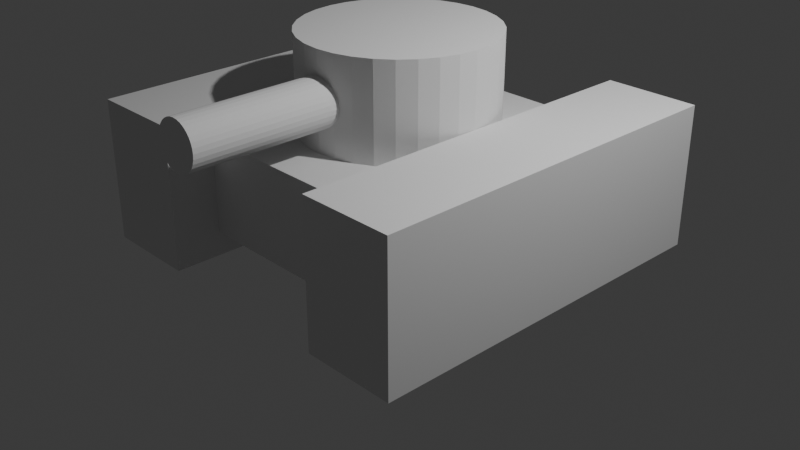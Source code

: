 # Source: battle-city.blend  (saved by Blender 4.0.36; exported with 4.5.12 LTS)
import bpy
from mathutils import Matrix  # noqa: F401  (used for matrix-valued properties, if any)

bpy.ops.wm.read_factory_settings(use_empty=True)
scene = bpy.context.scene
scene.name = 'Scene'

# ---- collections
col_collection = bpy.data.collections.new('Collection'); scene.collection.children.link(col_collection)

# ---- materials (node trees are filled in below, after node groups)
mat_material = bpy.data.materials.new('Material')
mat_material.alpha_threshold = 0.0
mat_material.use_transparent_shadow = False
mat_material.roughness = 0.5
mat_material.line_color = (0.0, 0.0, 0.0, 1.0)

# ---- material node trees
mat_material.use_nodes = True; mat_material.node_tree.nodes.clear()
_N = mat_material.node_tree.nodes; _L = mat_material.node_tree.links
n0 = _N.new('ShaderNodeOutputMaterial'); n0.name = 'Material Output'; n0.location = (300, 300)
n1 = _N.new('ShaderNodeBsdfPrincipled'); n1.name = 'Principled BSDF'; n1.location = (10, 300)
n1.inputs[3].default_value = 1.45
_L.new(n1.outputs[0], n0.inputs[0])
n0.is_active_output = True

# ---- world
world_world = bpy.data.worlds.new('World'); scene.world = world_world
world_world.use_nodes = True; world_world.node_tree.nodes.clear()
_N = world_world.node_tree.nodes; _L = world_world.node_tree.links
n0 = _N.new('ShaderNodeOutputWorld'); n0.name = 'World Output'; n0.location = (300, 300)
n1 = _N.new('ShaderNodeBackground'); n1.name = 'Background'; n1.location = (10, 300)
n1.inputs[0].default_value = (0.05088, 0.05088, 0.05088, 1.0)
_L.new(n1.outputs[0], n0.inputs[0])
n0.is_active_output = True
world_world.color = (0.05088, 0.05088, 0.05088)
world_world.use_sun_shadow = False
world_world.sun_shadow_jitter_overblur = 0.0

# ---- cameras
cam_camera = bpy.data.cameras.new('Camera')
cam_camera.clip_end = 100.0
cam_camera.ortho_scale = 7.314

# ---- lights
light_light = bpy.data.lights.new('Light', 'POINT')
light_light.transmission_factor = 0.0
light_light.use_soft_falloff = False
light_light.energy = 1000.0
light_light.shadow_soft_size = 0.1
light_light.shadow_maximum_resolution = 0.006
light_light.use_absolute_resolution = True

# ---- meshes
me_cube = bpy.data.meshes.new('Cube')
me_cube.from_pydata([(1.0, 1.0, 1.0), (1.0, 1.0, -1.0), (1.0, -1.0, 1.0), (1.0, -1.0, -1.0), (-1.0, 1.0, 1.0), (-1.0, 1.0, -1.0), (-1.0, -1.0, 1.0), (-1.0, -1.0, -1.0)], [], [(0, 4, 6, 2), (3, 2, 6, 7), (7, 6, 4, 5), (5, 1, 3, 7), (1, 0, 2, 3), (5, 4, 0, 1)])
_uv = me_cube.uv_layers.new(name='UVMap')
_uv.uv.foreach_set('vector', [0.625, 0.5, 0.875, 0.5, 0.875, 0.75, 0.625, 0.75, 0.375, 0.75, 0.625, 0.75, 0.625, 1.0, 0.375, 1.0, 0.375, 0.0, 0.625, 0.0, 0.625, 0.25, 0.375, 0.25, 0.125, 0.5, 0.375, 0.5, 0.375, 0.75, 0.125, 0.75, 0.375, 0.5, 0.625, 0.5, 0.625, 0.75, 0.375, 0.75, 0.375, 0.25, 0.625, 0.25, 0.625, 0.5, 0.375, 0.5])
me_cube.materials.append(mat_material)
me_cube.use_mirror_vertex_groups = False
me_cube.update()
me_cylinder = bpy.data.meshes.new('Cylinder')
me_cylinder.from_pydata([(0.0, 0.6926, -0.3253), (0.0, 0.6926, 0.3253), (0.1351, 0.6793, -0.3253), (0.1351, 0.6793, 0.3253), (0.265, 0.6399, -0.3253), (0.265, 0.6399, 0.3253), (0.3848, 0.5759, -0.3253), (0.3848, 0.5759, 0.3253), (0.4897, 0.4897, -0.3253), (0.4897, 0.4897, 0.3253), (0.5759, 0.3848, -0.3253), (0.5759, 0.3848, 0.3253), (0.6399, 0.265, -0.3253), (0.6399, 0.265, 0.3253), (0.6793, 0.1351, -0.3253), (0.6793, 0.1351, 0.3253), (0.6926, 0.0, -0.3253), (0.6926, 0.0, 0.3253), (0.6793, -0.1351, -0.3253), (0.6793, -0.1351, 0.3253), (0.6399, -0.265, -0.3253), (0.6399, -0.265, 0.3253), (0.5759, -0.3848, -0.3253), (0.5759, -0.3848, 0.3253), (0.4897, -0.4897, -0.3253), (0.4897, -0.4897, 0.3253), (0.3848, -0.5759, -0.3253), (0.3848, -0.5759, 0.3253), (0.265, -0.6399, -0.3253), (0.265, -0.6399, 0.3253), (0.1351, -0.6793, -0.3253), (0.1351, -0.6793, 0.3253), (0.0, -0.6926, -0.3253), (0.0, -0.6926, 0.3253), (-0.1351, -0.6793, -0.3253), (-0.1351, -0.6793, 0.3253), (-0.265, -0.6399, -0.3253), (-0.265, -0.6399, 0.3253), (-0.3848, -0.5759, -0.3253), (-0.3848, -0.5759, 0.3253), (-0.4897, -0.4897, -0.3253), (-0.4897, -0.4897, 0.3253), (-0.5759, -0.3848, -0.3253), (-0.5759, -0.3848, 0.3253), (-0.6399, -0.265, -0.3253), (-0.6399, -0.265, 0.3253), (-0.6793, -0.1351, -0.3253), (-0.6793, -0.1351, 0.3253), (-0.6926, 0.0, -0.3253), (-0.6926, 0.0, 0.3253), (-0.6793, 0.1351, -0.3253), (-0.6793, 0.1351, 0.3253), (-0.6399, 0.265, -0.3253), (-0.6399, 0.265, 0.3253), (-0.5759, 0.3848, -0.3253), (-0.5759, 0.3848, 0.3253), (-0.4897, 0.4897, -0.3253), (-0.4897, 0.4897, 0.3253), (-0.3848, 0.5759, -0.3253), (-0.3848, 0.5759, 0.3253), (-0.265, 0.6399, -0.3253), (-0.265, 0.6399, 0.3253), (-0.1351, 0.6793, -0.3253), (-0.1351, 0.6793, 0.3253)], [], [(0, 1, 3, 2), (2, 3, 5, 4), (4, 5, 7, 6), (6, 7, 9, 8), (8, 9, 11, 10), (10, 11, 13, 12), (12, 13, 15, 14), (14, 15, 17, 16), (16, 17, 19, 18), (18, 19, 21, 20), (20, 21, 23, 22), (22, 23, 25, 24), (24, 25, 27, 26), (26, 27, 29, 28), (28, 29, 31, 30), (30, 31, 33, 32), (32, 33, 35, 34), (34, 35, 37, 36), (36, 37, 39, 38), (38, 39, 41, 40), (40, 41, 43, 42), (42, 43, 45, 44), (44, 45, 47, 46), (46, 47, 49, 48), (48, 49, 51, 50), (50, 51, 53, 52), (52, 53, 55, 54), (54, 55, 57, 56), (56, 57, 59, 58), (58, 59, 61, 60), (3, 1, 63, 61, 59, 57, 55, 53, 51, 49, 47, 45, 43, 41, 39, 37, 35, 33, 31, 29, 27, 25, 23, 21, 19, 17, 15, 13, 11, 9, 7, 5), (60, 61, 63, 62), (62, 63, 1, 0), (0, 2, 4, 6, 8, 10, 12, 14, 16, 18, 20, 22, 24, 26, 28, 30, 32, 34, 36, 38, 40, 42, 44, 46, 48, 50, 52, 54, 56, 58, 60, 62)])
_uv = me_cylinder.uv_layers.new(name='UVMap')
_uv.uv.foreach_set('vector', [1.0, 0.5, 1.0, 1.0, 0.9688, 1.0, 0.9688, 0.5, 0.9688, 0.5, 0.9688, 1.0, 0.9375, 1.0, 0.9375, 0.5, 0.9375, 0.5, 0.9375, 1.0, 0.9062, 1.0, 0.9062, 0.5, 0.9062, 0.5, 0.9062, 1.0, 0.875, 1.0, 0.875, 0.5, 0.875, 0.5, 0.875, 1.0, 0.8438, 1.0, 0.8438, 0.5, 0.8438, 0.5, 0.8438, 1.0, 0.8125, 1.0, 0.8125, 0.5, 0.8125, 0.5, 0.8125, 1.0, 0.7812, 1.0, 0.7812, 0.5, 0.7812, 0.5, 0.7812, 1.0, 0.75, 1.0, 0.75, 0.5, 0.75, 0.5, 0.75, 1.0, 0.7188, 1.0, 0.7188, 0.5, 0.7188, 0.5, 0.7188, 1.0, 0.6875, 1.0, 0.6875, 0.5, 0.6875, 0.5, 0.6875, 1.0, 0.6562, 1.0, 0.6562, 0.5, 0.6562, 0.5, 0.6562, 1.0, 0.625, 1.0, 0.625, 0.5, 0.625, 0.5, 0.625, 1.0, 0.5938, 1.0, 0.5938, 0.5, 0.5938, 0.5, 0.5938, 1.0, 0.5625, 1.0, 0.5625, 0.5, 0.5625, 0.5, 0.5625, 1.0, 0.5312, 1.0, 0.5312, 0.5, 0.5312, 0.5, 0.5312, 1.0, 0.5, 1.0, 0.5, 0.5, 0.5, 0.5, 0.5, 1.0, 0.4688, 1.0, 0.4688, 0.5, 0.4688, 0.5, 0.4688, 1.0, 0.4375, 1.0, 0.4375, 0.5, 0.4375, 0.5, 0.4375, 1.0, 0.4062, 1.0, 0.4062, 0.5, 0.4062, 0.5, 0.4062, 1.0, 0.375, 1.0, 0.375, 0.5, 0.375, 0.5, 0.375, 1.0, 0.3438, 1.0, 0.3438, 0.5, 0.3438, 0.5, 0.3438, 1.0, 0.3125, 1.0, 0.3125, 0.5, 0.3125, 0.5, 0.3125, 1.0, 0.2812, 1.0, 0.2812, 0.5, 0.2812, 0.5, 0.2812, 1.0, 0.25, 1.0, 0.25, 0.5, 0.25, 0.5, 0.25, 1.0, 0.2188, 1.0, 0.2188, 0.5, 0.2188, 0.5, 0.2188, 1.0, 0.1875, 1.0, 0.1875, 0.5, 0.1875, 0.5, 0.1875, 1.0, 0.1562, 1.0, 0.1562, 0.5, 0.1562, 0.5, 0.1562, 1.0, 0.125, 1.0, 0.125, 0.5, 0.125, 0.5, 0.125, 1.0, 0.09375, 1.0, 0.09375, 0.5, 0.09375, 0.5, 0.09375, 1.0, 0.0625, 1.0, 0.0625, 0.5, 0.2968, 0.4854, 0.25, 0.49, 0.2032, 0.4854, 0.1582, 0.4717, 0.1167, 0.4496, 0.08029, 0.4197, 0.05045, 0.3833, 0.02827, 0.3418, 0.01461, 0.2968, 0.01, 0.25, 0.01461, 0.2032, 0.02827, 0.1582, 0.05045, 0.1167, 0.08029, 0.08029, 0.1167, 0.05045, 0.1582, 0.02827, 0.2032, 0.01461, 0.25, 0.01, 0.2968, 0.01461, 0.3418, 0.02827, 0.3833, 0.05045, 0.4197, 0.08029, 0.4496, 0.1167, 0.4717, 0.1582, 0.4854, 0.2032, 0.49, 0.25, 0.4854, 0.2968, 0.4717, 0.3418, 0.4496, 0.3833, 0.4197, 0.4197, 0.3833, 0.4496, 0.3418, 0.4717, 0.0625, 0.5, 0.0625, 1.0, 0.03125, 1.0, 0.03125, 0.5, 0.03125, 0.5, 0.03125, 1.0, 0.0, 1.0, 0.0, 0.5, 0.75, 0.49, 0.7968, 0.4854, 0.8418, 0.4717, 0.8833, 0.4496, 0.9197, 0.4197, 0.9496, 0.3833, 0.9717, 0.3418, 0.9854, 0.2968, 0.99, 0.25, 0.9854, 0.2032, 0.9717, 0.1582, 0.9496, 0.1167, 0.9197, 0.08029, 0.8833, 0.05045, 0.8418, 0.02827, 0.7968, 0.01461, 0.75, 0.01, 0.7032, 0.01461, 0.6582, 0.02827, 0.6167, 0.05045, 0.5803, 0.08029, 0.5504, 0.1167, 0.5283, 0.1582, 0.5146, 0.2032, 0.51, 0.25, 0.5146, 0.2968, 0.5283, 0.3418, 0.5504, 0.3833, 0.5803, 0.4197, 0.6167, 0.4496, 0.6582, 0.4717, 0.7032, 0.4854])
me_cylinder.update()
me_cylinder_001 = bpy.data.meshes.new('Cylinder.001')
me_cylinder_001.from_pydata([(0.0, 0.2251, -2.078), (0.0, 0.2251, 2.078), (0.04392, 0.2208, -2.078), (0.04392, 0.2208, 2.078), (0.08615, 0.208, -2.078), (0.08615, 0.208, 2.078), (0.1251, 0.1872, -2.078), (0.1251, 0.1872, 2.078), (0.1592, 0.1592, -2.078), (0.1592, 0.1592, 2.078), (0.1872, 0.1251, -2.078), (0.1872, 0.1251, 2.078), (0.208, 0.08615, -2.078), (0.208, 0.08615, 2.078), (0.2208, 0.04392, -2.078), (0.2208, 0.04392, 2.078), (0.2251, 0.0, -2.078), (0.2251, 0.0, 2.078), (0.2208, -0.04392, -2.078), (0.2208, -0.04392, 2.078), (0.208, -0.08615, -2.078), (0.208, -0.08615, 2.078), (0.1872, -0.1251, -2.078), (0.1872, -0.1251, 2.078), (0.1592, -0.1592, -2.078), (0.1592, -0.1592, 2.078), (0.1251, -0.1872, -2.078), (0.1251, -0.1872, 2.078), (0.08615, -0.208, -2.078), (0.08615, -0.208, 2.078), (0.04392, -0.2208, -2.078), (0.04392, -0.2208, 2.078), (0.0, -0.2251, -2.078), (0.0, -0.2251, 2.078), (-0.04392, -0.2208, -2.078), (-0.04392, -0.2208, 2.078), (-0.08615, -0.208, -2.078), (-0.08615, -0.208, 2.078), (-0.1251, -0.1872, -2.078), (-0.1251, -0.1872, 2.078), (-0.1592, -0.1592, -2.078), (-0.1592, -0.1592, 2.078), (-0.1872, -0.1251, -2.078), (-0.1872, -0.1251, 2.078), (-0.208, -0.08615, -2.078), (-0.208, -0.08615, 2.078), (-0.2208, -0.04392, -2.078), (-0.2208, -0.04392, 2.078), (-0.2251, 0.0, -2.078), (-0.2251, 0.0, 2.078), (-0.2208, 0.04392, -2.078), (-0.2208, 0.04392, 2.078), (-0.208, 0.08615, -2.078), (-0.208, 0.08615, 2.078), (-0.1872, 0.1251, -2.078), (-0.1872, 0.1251, 2.078), (-0.1592, 0.1592, -2.078), (-0.1592, 0.1592, 2.078), (-0.1251, 0.1872, -2.078), (-0.1251, 0.1872, 2.078), (-0.08615, 0.208, -2.078), (-0.08615, 0.208, 2.078), (-0.04392, 0.2208, -2.078), (-0.04392, 0.2208, 2.078)], [], [(0, 1, 3, 2), (2, 3, 5, 4), (4, 5, 7, 6), (6, 7, 9, 8), (8, 9, 11, 10), (10, 11, 13, 12), (12, 13, 15, 14), (14, 15, 17, 16), (16, 17, 19, 18), (18, 19, 21, 20), (20, 21, 23, 22), (22, 23, 25, 24), (24, 25, 27, 26), (26, 27, 29, 28), (28, 29, 31, 30), (30, 31, 33, 32), (32, 33, 35, 34), (34, 35, 37, 36), (36, 37, 39, 38), (38, 39, 41, 40), (40, 41, 43, 42), (42, 43, 45, 44), (44, 45, 47, 46), (46, 47, 49, 48), (48, 49, 51, 50), (50, 51, 53, 52), (52, 53, 55, 54), (54, 55, 57, 56), (56, 57, 59, 58), (58, 59, 61, 60), (3, 1, 63, 61, 59, 57, 55, 53, 51, 49, 47, 45, 43, 41, 39, 37, 35, 33, 31, 29, 27, 25, 23, 21, 19, 17, 15, 13, 11, 9, 7, 5), (60, 61, 63, 62), (62, 63, 1, 0), (0, 2, 4, 6, 8, 10, 12, 14, 16, 18, 20, 22, 24, 26, 28, 30, 32, 34, 36, 38, 40, 42, 44, 46, 48, 50, 52, 54, 56, 58, 60, 62)])
_uv = me_cylinder_001.uv_layers.new(name='UVMap')
_uv.uv.foreach_set('vector', [1.0, 0.5, 1.0, 1.0, 0.9688, 1.0, 0.9688, 0.5, 0.9688, 0.5, 0.9688, 1.0, 0.9375, 1.0, 0.9375, 0.5, 0.9375, 0.5, 0.9375, 1.0, 0.9062, 1.0, 0.9062, 0.5, 0.9062, 0.5, 0.9062, 1.0, 0.875, 1.0, 0.875, 0.5, 0.875, 0.5, 0.875, 1.0, 0.8438, 1.0, 0.8438, 0.5, 0.8438, 0.5, 0.8438, 1.0, 0.8125, 1.0, 0.8125, 0.5, 0.8125, 0.5, 0.8125, 1.0, 0.7812, 1.0, 0.7812, 0.5, 0.7812, 0.5, 0.7812, 1.0, 0.75, 1.0, 0.75, 0.5, 0.75, 0.5, 0.75, 1.0, 0.7188, 1.0, 0.7188, 0.5, 0.7188, 0.5, 0.7188, 1.0, 0.6875, 1.0, 0.6875, 0.5, 0.6875, 0.5, 0.6875, 1.0, 0.6562, 1.0, 0.6562, 0.5, 0.6562, 0.5, 0.6562, 1.0, 0.625, 1.0, 0.625, 0.5, 0.625, 0.5, 0.625, 1.0, 0.5938, 1.0, 0.5938, 0.5, 0.5938, 0.5, 0.5938, 1.0, 0.5625, 1.0, 0.5625, 0.5, 0.5625, 0.5, 0.5625, 1.0, 0.5312, 1.0, 0.5312, 0.5, 0.5312, 0.5, 0.5312, 1.0, 0.5, 1.0, 0.5, 0.5, 0.5, 0.5, 0.5, 1.0, 0.4688, 1.0, 0.4688, 0.5, 0.4688, 0.5, 0.4688, 1.0, 0.4375, 1.0, 0.4375, 0.5, 0.4375, 0.5, 0.4375, 1.0, 0.4062, 1.0, 0.4062, 0.5, 0.4062, 0.5, 0.4062, 1.0, 0.375, 1.0, 0.375, 0.5, 0.375, 0.5, 0.375, 1.0, 0.3438, 1.0, 0.3438, 0.5, 0.3438, 0.5, 0.3438, 1.0, 0.3125, 1.0, 0.3125, 0.5, 0.3125, 0.5, 0.3125, 1.0, 0.2812, 1.0, 0.2812, 0.5, 0.2812, 0.5, 0.2812, 1.0, 0.25, 1.0, 0.25, 0.5, 0.25, 0.5, 0.25, 1.0, 0.2188, 1.0, 0.2188, 0.5, 0.2188, 0.5, 0.2188, 1.0, 0.1875, 1.0, 0.1875, 0.5, 0.1875, 0.5, 0.1875, 1.0, 0.1562, 1.0, 0.1562, 0.5, 0.1562, 0.5, 0.1562, 1.0, 0.125, 1.0, 0.125, 0.5, 0.125, 0.5, 0.125, 1.0, 0.09375, 1.0, 0.09375, 0.5, 0.09375, 0.5, 0.09375, 1.0, 0.0625, 1.0, 0.0625, 0.5, 0.2968, 0.4854, 0.25, 0.49, 0.2032, 0.4854, 0.1582, 0.4717, 0.1167, 0.4496, 0.08029, 0.4197, 0.05045, 0.3833, 0.02827, 0.3418, 0.01461, 0.2968, 0.01, 0.25, 0.01461, 0.2032, 0.02827, 0.1582, 0.05045, 0.1167, 0.08029, 0.08029, 0.1167, 0.05045, 0.1582, 0.02827, 0.2032, 0.01461, 0.25, 0.01, 0.2968, 0.01461, 0.3418, 0.02827, 0.3833, 0.05045, 0.4197, 0.08029, 0.4496, 0.1167, 0.4717, 0.1582, 0.4854, 0.2032, 0.49, 0.25, 0.4854, 0.2968, 0.4717, 0.3418, 0.4496, 0.3833, 0.4197, 0.4197, 0.3833, 0.4496, 0.3418, 0.4717, 0.0625, 0.5, 0.0625, 1.0, 0.03125, 1.0, 0.03125, 0.5, 0.03125, 0.5, 0.03125, 1.0, 0.0, 1.0, 0.0, 0.5, 0.75, 0.49, 0.7968, 0.4854, 0.8418, 0.4717, 0.8833, 0.4496, 0.9197, 0.4197, 0.9496, 0.3833, 0.9717, 0.3418, 0.9854, 0.2968, 0.99, 0.25, 0.9854, 0.2032, 0.9717, 0.1582, 0.9496, 0.1167, 0.9197, 0.08029, 0.8833, 0.05045, 0.8418, 0.02827, 0.7968, 0.01461, 0.75, 0.01, 0.7032, 0.01461, 0.6582, 0.02827, 0.6167, 0.05045, 0.5803, 0.08029, 0.5504, 0.1167, 0.5283, 0.1582, 0.5146, 0.2032, 0.51, 0.25, 0.5146, 0.2968, 0.5283, 0.3418, 0.5504, 0.3833, 0.5803, 0.4197, 0.6167, 0.4496, 0.6582, 0.4717, 0.7032, 0.4854])
me_cylinder_001.update()
me_cube_001 = bpy.data.meshes.new('Cube.001')
me_cube_001.from_pydata([(-0.9173, -1.419, -0.4152), (-0.9173, -1.419, 0.4152), (-0.9173, 1.419, -0.4152), (-0.9173, 1.419, 0.4152), (0.9173, -1.419, -0.4152), (0.9173, -1.419, 0.4152), (0.9173, 1.419, -0.4152), (0.9173, 1.419, 0.4152)], [], [(0, 1, 3, 2), (2, 3, 7, 6), (6, 7, 5, 4), (4, 5, 1, 0), (2, 6, 4, 0), (7, 3, 1, 5)])
_uv = me_cube_001.uv_layers.new(name='UVMap')
_uv.uv.foreach_set('vector', [0.375, 0.0, 0.625, 0.0, 0.625, 0.25, 0.375, 0.25, 0.375, 0.25, 0.625, 0.25, 0.625, 0.5, 0.375, 0.5, 0.375, 0.5, 0.625, 0.5, 0.625, 0.75, 0.375, 0.75, 0.375, 0.75, 0.625, 0.75, 0.625, 1.0, 0.375, 1.0, 0.125, 0.5, 0.375, 0.5, 0.375, 0.75, 0.125, 0.75, 0.625, 0.5, 0.875, 0.5, 0.875, 0.75, 0.625, 0.75])
me_cube_001.update()
me_cube_002 = bpy.data.meshes.new('Cube.002')
me_cube_002.from_pydata([(-0.9173, -1.419, -0.4152), (-0.9173, -1.419, 0.4152), (-0.9173, 1.419, -0.4152), (-0.9173, 1.419, 0.4152), (0.9173, -1.419, -0.4152), (0.9173, -1.419, 0.4152), (0.9173, 1.419, -0.4152), (0.9173, 1.419, 0.4152)], [], [(0, 1, 3, 2), (2, 3, 7, 6), (6, 7, 5, 4), (4, 5, 1, 0), (2, 6, 4, 0), (7, 3, 1, 5)])
_uv = me_cube_002.uv_layers.new(name='UVMap')
_uv.uv.foreach_set('vector', [0.375, 0.0, 0.625, 0.0, 0.625, 0.25, 0.375, 0.25, 0.375, 0.25, 0.625, 0.25, 0.625, 0.5, 0.375, 0.5, 0.375, 0.5, 0.625, 0.5, 0.625, 0.75, 0.375, 0.75, 0.375, 0.75, 0.625, 0.75, 0.625, 1.0, 0.375, 1.0, 0.125, 0.5, 0.375, 0.5, 0.375, 0.75, 0.125, 0.75, 0.625, 0.5, 0.875, 0.5, 0.875, 0.75, 0.625, 0.75])
me_cube_002.update()

# ---- objects
ob_tank1 = bpy.data.objects.new('Tank1', me_cube)
ob_light = bpy.data.objects.new('Light', light_light)
ob_camera = bpy.data.objects.new('Camera', cam_camera)
ob_cylinder = bpy.data.objects.new('Cylinder', me_cylinder)
ob_cylinder_001 = bpy.data.objects.new('Cylinder.001', me_cylinder_001)
ob_cube_001 = bpy.data.objects.new('Cube.001', me_cube_001)
ob_cube_002 = bpy.data.objects.new('Cube.002', me_cube_002)

# ---- transforms, parenting, visibility, modifiers, constraints
ob_tank1.location = (0.0, 0.0, 0.5)
ob_tank1.scale = (1.0, 1.5, 0.5)
ob_tank1.lock_rotations_4d = False
ob_tank1.empty_display_type = 'ARROWS'
ob_tank1.lineart.crease_threshold = 0.0
ob_light.location = (4.076, 1.005, 5.904)
ob_light.rotation_euler = (0.6503, 0.05522, 1.866)
ob_light.lock_rotations_4d = False
ob_light.empty_display_type = 'ARROWS'
ob_light.color = (0.0, 0.0, 0.0, 0.0)
ob_light.lineart.crease_threshold = 0.0
ob_camera.location = (7.359, -6.926, 4.958)
ob_camera.rotation_euler = (1.109, 0.0, 0.8149)
ob_camera.lock_rotations_4d = False
ob_camera.empty_display_type = 'ARROWS'
ob_camera.color = (0.0, 0.0, 0.0, 0.0)
ob_camera.display_type = 'WIRE'
ob_camera.lineart.crease_threshold = 0.0
ob_cylinder.parent = ob_tank1
ob_cylinder.matrix_parent_inverse = Matrix(((1.0, -0.0, 0.0, -0.0), (-0.0, 0.6667, -0.0, 0.0), (0.0, -0.0, 2.0, -1.0), (-0.0, 0.0, -0.0, 1.0)))
ob_cylinder.location = (0.0, 0.0, 1.5)
ob_cylinder.scale = (1.444, 1.444, 1.537)
ob_cylinder_001.parent = ob_tank1
ob_cylinder_001.matrix_parent_inverse = Matrix(((1.0, -0.0, 0.0, -0.0), (-0.0, 0.6667, -0.0, 0.0), (0.0, -0.0, 2.0, -1.0), (-0.0, 0.0, -0.0, 1.0)))
ob_cylinder_001.location = (0.0, -1.5, 1.5)
ob_cylinder_001.rotation_euler = (1.571, -0.0, 0.0)
ob_cylinder_001.scale = (1.11, 1.11, 0.4813)
ob_cube_001.parent = ob_tank1
ob_cube_001.matrix_parent_inverse = Matrix(((1.0, -0.0, 0.0, -0.0), (-0.0, 0.6667, -0.0, 0.0), (0.0, -0.0, 2.0, -1.0), (-0.0, 0.0, -0.0, 1.0)))
ob_cube_001.location = (1.5, 0.0, 0.5)
ob_cube_001.scale = (0.5451, 1.41, 1.806)
ob_cube_002.parent = ob_tank1
ob_cube_002.matrix_parent_inverse = Matrix(((1.0, -0.0, 0.0, -0.0), (-0.0, 0.6667, -0.0, 0.0), (0.0, -0.0, 2.0, -1.0), (-0.0, 0.0, -0.0, 1.0)))
ob_cube_002.location = (-1.5, 0.0, 0.5)
ob_cube_002.scale = (0.5451, 1.41, 1.806)

# ---- collection membership
col_collection.objects.link(ob_tank1)
col_collection.objects.link(ob_light)
col_collection.objects.link(ob_camera)
col_collection.objects.link(ob_cylinder)
col_collection.objects.link(ob_cylinder_001)
col_collection.objects.link(ob_cube_001)
col_collection.objects.link(ob_cube_002)

# ---- scene / render settings (as saved in the file)
scene.camera = ob_camera
scene.frame_start = 1; scene.frame_end = 250; scene.frame_set(1)
scene.render.engine = 'BLENDER_EEVEE_NEXT'
scene.cycles.sampling_pattern = 'TABULATED_SOBOL'
bpy.context.view_layer.update()
